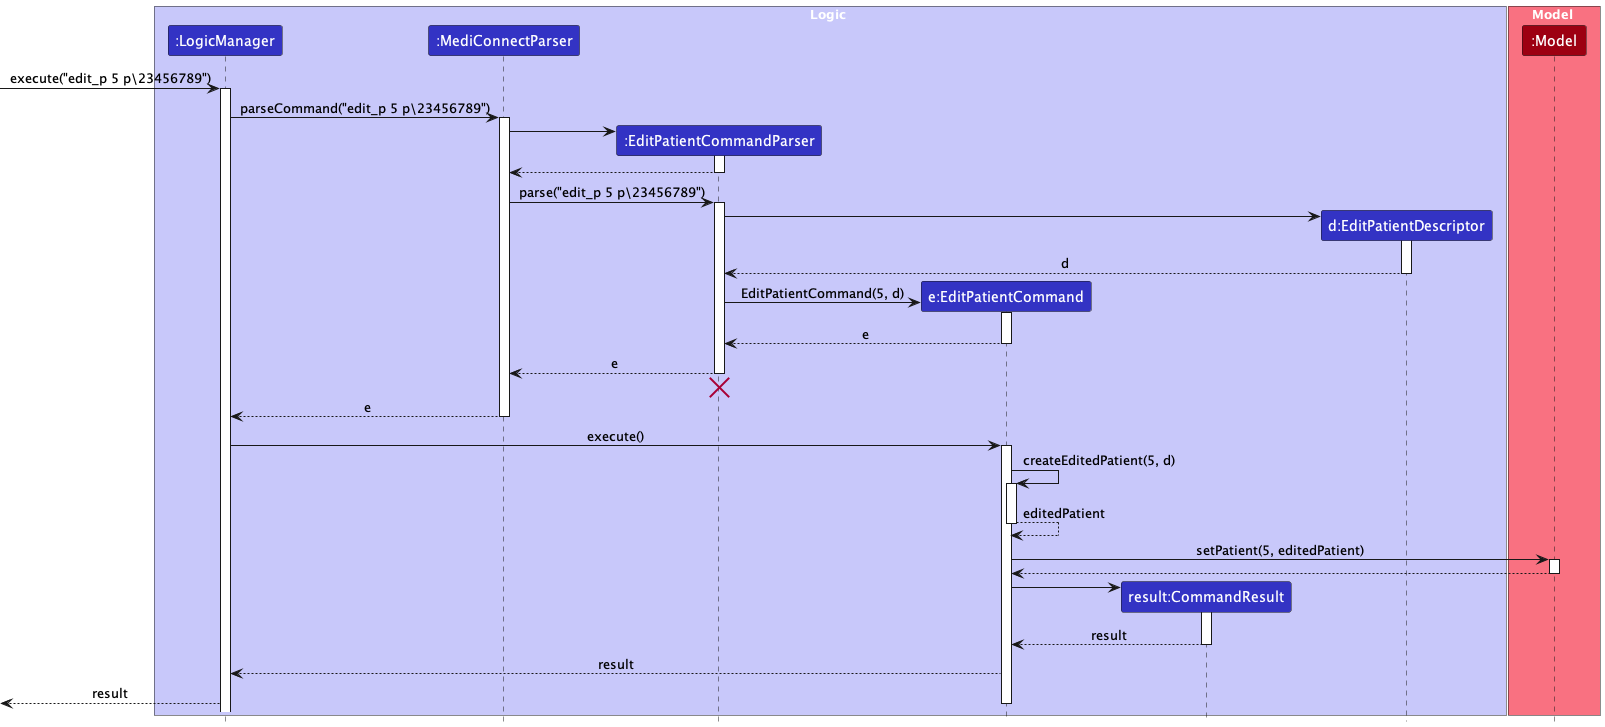

The diagram above was rendered by PlantUML. Its source (embedded in the PNG):
@startuml
!include ./style.puml
skinparam ArrowFontStyle plain

box Logic LOGIC_COLOR_T1
participant ":LogicManager" as LogicManager LOGIC_COLOR
participant ":MediConnectParser" as MediConnectParser LOGIC_COLOR
participant ":EditPatientCommandParser" as EditPatientCommandParser LOGIC_COLOR
participant "e:EditPatientCommand" as EditPatientCommand LOGIC_COLOR
participant "result:CommandResult" as CommandResult LOGIC_COLOR
participant "d:EditPatientDescriptor" as EditPatientDescriptor LOGIC_COLOR
end box

box Model MODEL_COLOR_T1
participant ":Model" as Model MODEL_COLOR
end box

[-> LogicManager : execute("edit_p 5 p\23456789")
activate LogicManager

LogicManager -> MediConnectParser : parseCommand("edit_p 5 p\23456789")
activate MediConnectParser

create EditPatientCommandParser
MediConnectParser -> EditPatientCommandParser
activate EditPatientCommandParser

EditPatientCommandParser --> MediConnectParser
deactivate EditPatientCommandParser

MediConnectParser -> EditPatientCommandParser : parse("edit_p 5 p\23456789")
activate EditPatientCommandParser

create EditPatientDescriptor
EditPatientCommandParser -> EditPatientDescriptor
activate EditPatientDescriptor

EditPatientDescriptor --> EditPatientCommandParser : d
deactivate EditPatientDescriptor

create EditPatientCommand
EditPatientCommandParser -> EditPatientCommand : EditPatientCommand(5, d)
activate EditPatientCommand

EditPatientCommand --> EditPatientCommandParser : e
deactivate EditPatientCommand

EditPatientCommandParser --> MediConnectParser : e
deactivate EditPatientCommandParser

EditPatientCommandParser -[hidden]-> MediConnectParser
destroy EditPatientCommandParser

MediConnectParser --> LogicManager : e
deactivate MediConnectParser

LogicManager -> EditPatientCommand : execute()
activate EditPatientCommand

EditPatientCommand -> EditPatientCommand : createEditedPatient(5, d)
activate EditPatientCommand

EditPatientCommand --> EditPatientCommand : editedPatient
deactivate EditPatientCommand

EditPatientCommand -> Model : setPatient(5, editedPatient)
activate Model

Model --> EditPatientCommand
deactivate Model

create CommandResult
EditPatientCommand -> CommandResult
activate CommandResult

CommandResult --> EditPatientCommand : result
deactivate CommandResult

EditPatientCommand --> LogicManager : result
[<--LogicManager : result
deactivate EditPatientCommand
@enduml